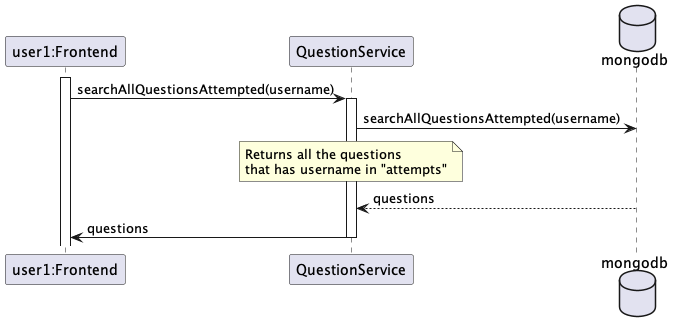

The diagram above was rendered by PlantUML. Its source (embedded in the PNG):
@startuml matching-disconnect

participant "user1:Frontend" as user1
participant QuestionService
database mongodb

activate user1
user1 -> QuestionService: searchAllQuestionsAttempted(username)
activate QuestionService


QuestionService -> mongodb: searchAllQuestionsAttempted(username)

note over QuestionService
    Returns all the questions 
    that has username in "attempts"
end note

mongodb --> QuestionService: questions

QuestionService -> user1: questions

deactivate QuestionService




@enduml